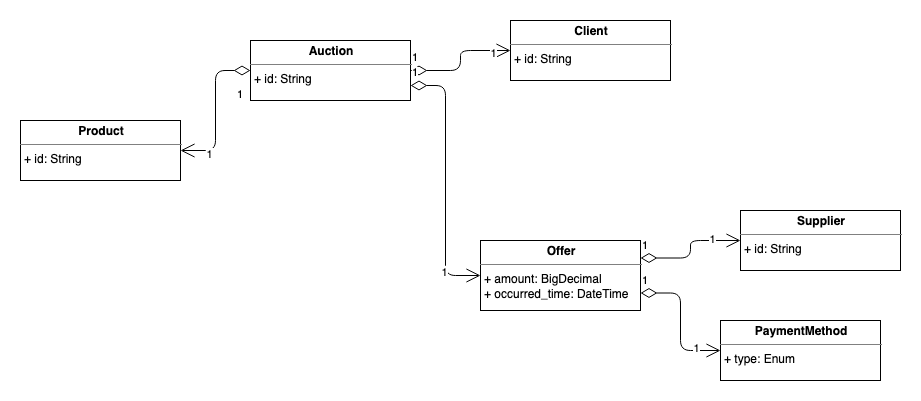

The diagram above was exported from draw.io. Its source (the exported page's mxGraphModel, read from the mxfile embedded in the PNG):
<mxGraphModel dx="1186" dy="756" grid="1" gridSize="10" guides="1" tooltips="1" connect="1" arrows="1" fold="1" page="1" pageScale="1" pageWidth="850" pageHeight="1100" math="0" shadow="0">
  <root>
    <mxCell id="0" />
    <mxCell id="1" parent="0" />
    <mxCell id="ujH0uOWCt1_vg_eYMneA-6" value="&lt;p style=&quot;margin: 0px ; margin-top: 4px ; text-align: center&quot;&gt;&lt;b&gt;Auction&lt;/b&gt;&lt;/p&gt;&lt;hr size=&quot;1&quot;&gt;&lt;p style=&quot;margin: 0px ; margin-left: 4px&quot;&gt;+ id: String&lt;br&gt;&lt;/p&gt;" style="verticalAlign=top;align=left;overflow=fill;fontSize=12;fontFamily=Helvetica;html=1;" vertex="1" parent="1">
      <mxGeometry x="320" y="270" width="160" height="60" as="geometry" />
    </mxCell>
    <mxCell id="ujH0uOWCt1_vg_eYMneA-7" value="&lt;p style=&quot;margin: 0px ; margin-top: 4px ; text-align: center&quot;&gt;&lt;b&gt;Client&lt;/b&gt;&lt;/p&gt;&lt;hr size=&quot;1&quot;&gt;&lt;p style=&quot;margin: 0px ; margin-left: 4px&quot;&gt;+ id: String&lt;br&gt;&lt;/p&gt;" style="verticalAlign=top;align=left;overflow=fill;fontSize=12;fontFamily=Helvetica;html=1;" vertex="1" parent="1">
      <mxGeometry x="580" y="250" width="160" height="60" as="geometry" />
    </mxCell>
    <mxCell id="ujH0uOWCt1_vg_eYMneA-8" value="&lt;p style=&quot;margin: 0px ; margin-top: 4px ; text-align: center&quot;&gt;&lt;b&gt;Product&lt;/b&gt;&lt;/p&gt;&lt;hr size=&quot;1&quot;&gt;&lt;p style=&quot;margin: 0px ; margin-left: 4px&quot;&gt;+ id: String&lt;br&gt;&lt;/p&gt;" style="verticalAlign=top;align=left;overflow=fill;fontSize=12;fontFamily=Helvetica;html=1;" vertex="1" parent="1">
      <mxGeometry x="90" y="350" width="160" height="60" as="geometry" />
    </mxCell>
    <mxCell id="ujH0uOWCt1_vg_eYMneA-9" value="1" style="endArrow=open;html=1;endSize=12;startArrow=diamondThin;startSize=14;startFill=0;edgeStyle=orthogonalEdgeStyle;align=left;verticalAlign=bottom;exitX=1;exitY=0.5;exitDx=0;exitDy=0;entryX=0;entryY=0.5;entryDx=0;entryDy=0;" edge="1" parent="1" source="ujH0uOWCt1_vg_eYMneA-6" target="ujH0uOWCt1_vg_eYMneA-7">
      <mxGeometry x="-1" y="3" relative="1" as="geometry">
        <mxPoint x="450" y="420" as="sourcePoint" />
        <mxPoint x="610" y="420" as="targetPoint" />
      </mxGeometry>
    </mxCell>
    <mxCell id="ujH0uOWCt1_vg_eYMneA-10" value="1" style="edgeLabel;html=1;align=center;verticalAlign=middle;resizable=0;points=[];" vertex="1" connectable="0" parent="ujH0uOWCt1_vg_eYMneA-9">
      <mxGeometry x="0.7" y="-2" relative="1" as="geometry">
        <mxPoint as="offset" />
      </mxGeometry>
    </mxCell>
    <mxCell id="ujH0uOWCt1_vg_eYMneA-11" value="1" style="endArrow=open;html=1;endSize=12;startArrow=diamondThin;startSize=14;startFill=0;edgeStyle=orthogonalEdgeStyle;align=left;verticalAlign=bottom;exitX=0;exitY=0.5;exitDx=0;exitDy=0;entryX=1;entryY=0.5;entryDx=0;entryDy=0;" edge="1" parent="1" source="ujH0uOWCt1_vg_eYMneA-6" target="ujH0uOWCt1_vg_eYMneA-8">
      <mxGeometry x="-0.0769" y="20" relative="1" as="geometry">
        <mxPoint x="230" y="520" as="sourcePoint" />
        <mxPoint x="390" y="520" as="targetPoint" />
        <mxPoint as="offset" />
      </mxGeometry>
    </mxCell>
    <mxCell id="ujH0uOWCt1_vg_eYMneA-12" value="1" style="edgeLabel;html=1;align=center;verticalAlign=middle;resizable=0;points=[];" vertex="1" connectable="0" parent="ujH0uOWCt1_vg_eYMneA-11">
      <mxGeometry x="0.6308" y="3" relative="1" as="geometry">
        <mxPoint as="offset" />
      </mxGeometry>
    </mxCell>
    <mxCell id="ujH0uOWCt1_vg_eYMneA-13" value="&lt;p style=&quot;margin: 0px ; margin-top: 4px ; text-align: center&quot;&gt;&lt;b&gt;Offer&lt;/b&gt;&lt;/p&gt;&lt;hr size=&quot;1&quot;&gt;&lt;p style=&quot;margin: 0px ; margin-left: 4px&quot;&gt;+ amount: BigDecimal&lt;/p&gt;&lt;p style=&quot;margin: 0px ; margin-left: 4px&quot;&gt;+ occurred_time: DateTime&lt;br&gt;&lt;/p&gt;" style="verticalAlign=top;align=left;overflow=fill;fontSize=12;fontFamily=Helvetica;html=1;" vertex="1" parent="1">
      <mxGeometry x="550" y="470" width="160" height="70" as="geometry" />
    </mxCell>
    <mxCell id="ujH0uOWCt1_vg_eYMneA-14" value="&lt;p style=&quot;margin: 0px ; margin-top: 4px ; text-align: center&quot;&gt;&lt;b&gt;Supplier&lt;/b&gt;&lt;/p&gt;&lt;hr size=&quot;1&quot;&gt;&lt;p style=&quot;margin: 0px ; margin-left: 4px&quot;&gt;+ id: String&lt;br&gt;&lt;/p&gt;" style="verticalAlign=top;align=left;overflow=fill;fontSize=12;fontFamily=Helvetica;html=1;" vertex="1" parent="1">
      <mxGeometry x="810" y="440" width="160" height="60" as="geometry" />
    </mxCell>
    <mxCell id="ujH0uOWCt1_vg_eYMneA-15" value="&lt;p style=&quot;margin: 0px ; margin-top: 4px ; text-align: center&quot;&gt;&lt;b&gt;PaymentMethod&lt;/b&gt;&lt;/p&gt;&lt;hr size=&quot;1&quot;&gt;&lt;p style=&quot;margin: 0px ; margin-left: 4px&quot;&gt;+ type: Enum&lt;br&gt;&lt;/p&gt;" style="verticalAlign=top;align=left;overflow=fill;fontSize=12;fontFamily=Helvetica;html=1;" vertex="1" parent="1">
      <mxGeometry x="790" y="550" width="160" height="60" as="geometry" />
    </mxCell>
    <mxCell id="ujH0uOWCt1_vg_eYMneA-16" value="1" style="endArrow=open;html=1;endSize=12;startArrow=diamondThin;startSize=14;startFill=0;edgeStyle=orthogonalEdgeStyle;align=left;verticalAlign=bottom;exitX=1;exitY=0.25;exitDx=0;exitDy=0;entryX=0;entryY=0.5;entryDx=0;entryDy=0;" edge="1" parent="1" source="ujH0uOWCt1_vg_eYMneA-13" target="ujH0uOWCt1_vg_eYMneA-14">
      <mxGeometry x="-1" y="3" relative="1" as="geometry">
        <mxPoint x="410" y="590" as="sourcePoint" />
        <mxPoint x="570" y="590" as="targetPoint" />
      </mxGeometry>
    </mxCell>
    <mxCell id="ujH0uOWCt1_vg_eYMneA-17" value="1" style="edgeLabel;html=1;align=center;verticalAlign=middle;resizable=0;points=[];" vertex="1" connectable="0" parent="ujH0uOWCt1_vg_eYMneA-16">
      <mxGeometry x="0.5163" y="2" relative="1" as="geometry">
        <mxPoint as="offset" />
      </mxGeometry>
    </mxCell>
    <mxCell id="ujH0uOWCt1_vg_eYMneA-18" value="1" style="endArrow=open;html=1;endSize=12;startArrow=diamondThin;startSize=14;startFill=0;edgeStyle=orthogonalEdgeStyle;align=left;verticalAlign=bottom;exitX=1;exitY=0.75;exitDx=0;exitDy=0;entryX=0;entryY=0.5;entryDx=0;entryDy=0;" edge="1" parent="1" source="ujH0uOWCt1_vg_eYMneA-13" target="ujH0uOWCt1_vg_eYMneA-15">
      <mxGeometry x="-1" y="3" relative="1" as="geometry">
        <mxPoint x="690" y="660" as="sourcePoint" />
        <mxPoint x="850" y="660" as="targetPoint" />
      </mxGeometry>
    </mxCell>
    <mxCell id="ujH0uOWCt1_vg_eYMneA-19" value="1" style="edgeLabel;html=1;align=center;verticalAlign=middle;resizable=0;points=[];" vertex="1" connectable="0" parent="ujH0uOWCt1_vg_eYMneA-18">
      <mxGeometry x="0.6235" y="3" relative="1" as="geometry">
        <mxPoint x="1" as="offset" />
      </mxGeometry>
    </mxCell>
    <mxCell id="ujH0uOWCt1_vg_eYMneA-20" value="1" style="endArrow=open;html=1;endSize=12;startArrow=diamondThin;startSize=14;startFill=0;edgeStyle=orthogonalEdgeStyle;align=left;verticalAlign=bottom;exitX=1;exitY=0.75;exitDx=0;exitDy=0;entryX=0;entryY=0.5;entryDx=0;entryDy=0;" edge="1" parent="1" source="ujH0uOWCt1_vg_eYMneA-6" target="ujH0uOWCt1_vg_eYMneA-13">
      <mxGeometry x="-1" y="3" relative="1" as="geometry">
        <mxPoint x="490" y="310" as="sourcePoint" />
        <mxPoint x="560" y="380" as="targetPoint" />
      </mxGeometry>
    </mxCell>
    <mxCell id="ujH0uOWCt1_vg_eYMneA-21" value="1" style="edgeLabel;html=1;align=center;verticalAlign=middle;resizable=0;points=[];" vertex="1" connectable="0" parent="ujH0uOWCt1_vg_eYMneA-20">
      <mxGeometry x="0.7" y="-2" relative="1" as="geometry">
        <mxPoint as="offset" />
      </mxGeometry>
    </mxCell>
  </root>
</mxGraphModel>